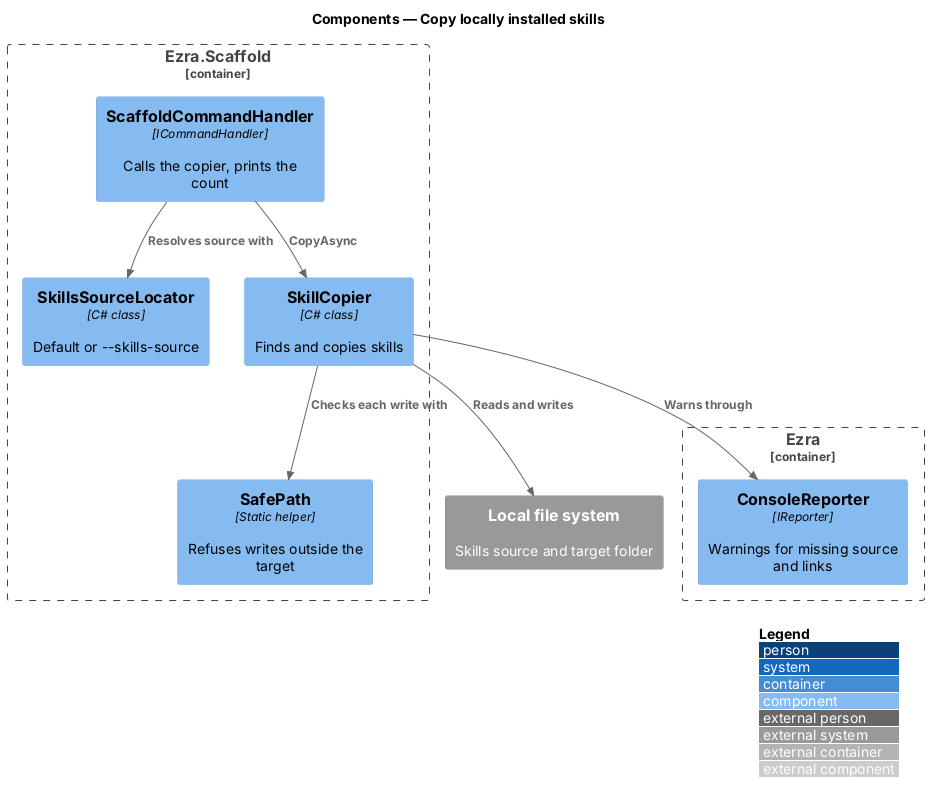

The diagram above was rendered by PlantUML. Its source (embedded in the PNG):
@startuml
!include <C4/C4_Component>
LAYOUT_WITH_LEGEND()
title Components — Copy locally installed skills

Container_Boundary(scaffold, "Ezra.Scaffold") {
  Component(handler, "ScaffoldCommandHandler", "ICommandHandler", "Calls the copier, prints the count")
  Component(locator, "SkillsSourceLocator", "C# class", "Default or --skills-source")
  Component(copier, "SkillCopier", "C# class", "Finds and copies skills")
  Component(safe, "SafePath", "Static helper", "Refuses writes outside the target")
}
Container_Boundary(host, "Ezra") {
  Component(reporter, "ConsoleReporter", "IReporter", "Warnings for missing source and links")
}
System_Ext(fs, "Local file system", "Skills source and target folder")
Rel(handler, locator, "Resolves source with")
Rel(handler, copier, "CopyAsync")
Rel(copier, safe, "Checks each write with")
Rel(copier, reporter, "Warns through")
Rel(copier, fs, "Reads and writes")
@enduml